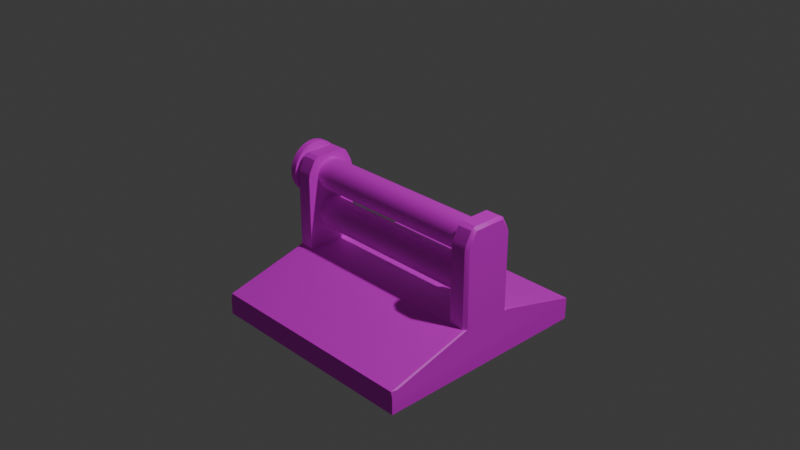 # Source: roller_press.blend  (saved by Blender 4.5.90; exported with 4.5.12 LTS)
import bpy
from mathutils import Matrix  # noqa: F401  (used for matrix-valued properties, if any)

bpy.ops.wm.read_factory_settings(use_empty=True)
scene = bpy.context.scene
scene.name = 'Scene'

# ---- collections
col_collection = bpy.data.collections.new('Collection'); scene.collection.children.link(col_collection)

# ---- images (referenced by path relative to the original .blend; pixels are not part of the script)
import os
ASSET_DIR = os.environ.get("B2B_ASSET_DIR", "")  # directory of the original .blend (textures are referenced by path, not embedded)
HERE = os.path.dirname(os.path.abspath(__file__))  # packed textures are extracted next to this script under _unpacked/

def load_image(name, relpath, width, height, colorspace="sRGB"):
    """Load a texture the original file referenced (path relative to the .blend, or extracted next to this script)."""
    p = next((c for c in (os.path.join(HERE, relpath), os.path.join(ASSET_DIR, relpath)) if relpath and os.path.exists(c)), "")
    if p:
        img = bpy.data.images.load(p, check_existing=True)
        img.name = name
    else:  # same state as the original file: an image datablock whose file is absent (Cycles renders it pink)
        img = bpy.data.images.new(name, width, height)
        img.source = "FILE"
        img.filepath = "//" + (relpath or name)
    img.colorspace_settings.name = colorspace
    return img
img_mg_machine_mechanical_frame_png = load_image('mg_machine_mechanical_frame.png', 'mg_machine_mechanical_frame.png', 1024, 1024, 'sRGB')
img_mg_machine_mechanical_wood_png = load_image('mg_machine_mechanical_wood.png', 'mg_machine_mechanical_wood.png', 1024, 1024, 'sRGB')
img_mg_machine_mechanical_metal_png = load_image('mg_machine_mechanical_metal.png', 'mg_machine_mechanical_metal.png', 1024, 1024, 'sRGB')

# ---- materials (node trees are filled in below, after node groups)
mat_frame = bpy.data.materials.new('frame')
mat_frame.alpha_threshold = 0.0
mat_frame.roughness = 0.5
mat_frame.line_color = (0.0, 0.0, 0.0, 1.0)
mat_wood = bpy.data.materials.new('wood')
mat_metal = bpy.data.materials.new('metal')

# ---- node groups
ng_smooth_by_angle = bpy.data.node_groups.new('Smooth by Angle', 'GeometryNodeTree')
_s = ng_smooth_by_angle.interface.new_socket(name='Mesh', in_out='OUTPUT', socket_type='NodeSocketGeometry')
_s = ng_smooth_by_angle.interface.new_socket(name='Mesh', in_out='INPUT', socket_type='NodeSocketGeometry')
_s = ng_smooth_by_angle.interface.new_socket(name='Angle', in_out='INPUT', socket_type='NodeSocketFloat')
_s.subtype = 'ANGLE'
_s.default_value = 0.5236
_s.min_value = 0.0
_s.max_value = 3.142
_s.description = 'Maximum face angle for smooth edges'
_s = ng_smooth_by_angle.interface.new_socket(name='Ignore Sharpness', in_out='INPUT', socket_type='NodeSocketBool')
_s.force_non_field = True
ng_smooth_by_angle.description = 'Set the sharpness of mesh edges based on the angle between the neighboring faces'
ng_smooth_by_angle.is_modifier = True
_N = ng_smooth_by_angle.nodes; _L = ng_smooth_by_angle.links
n0 = _N.new('GeometryNodeSetShadeSmooth'); n0.name = 'Set Shade Smooth'; n0.location = (120, -80)
n0.domain = 'EDGE'
n1 = _N.new('GeometryNodeSetShadeSmooth'); n1.name = 'Set Shade Smooth.001'; n1.location = (300, -80)
n2 = _N.new('NodeGroupOutput'); n2.name = 'Group Output'; n2.location = (480, -80)
n3 = _N.new('GeometryNodeInputMeshEdgeAngle'); n3.name = 'Edge Angle'; n3.location = (-440, -240)
n4 = _N.new('NodeGroupInput'); n4.name = 'Group Input'; n4.location = (-80, -80)
n5 = _N.new('GeometryNodeInputEdgeSmooth'); n5.name = 'Is Edge Smooth'; n5.location = (-260, -120)
n6 = _N.new('GeometryNodeInputShadeSmooth'); n6.name = 'Is Shade Smooth'; n6.location = (-440, -397)
n7 = _N.new('FunctionNodeCompare'); n7.name = 'Compare'; n7.location = (-260, -260)
n7.operation = 'LESS_EQUAL'
n7.inputs[6].default_value = (0.0, 0.0, 0.0, 0.0)
n7.inputs[7].default_value = (0.0, 0.0, 0.0, 0.0)
n8 = _N.new('FunctionNodeBooleanMath'); n8.name = 'Boolean Math.001'; n8.location = (-80, -260)
n9 = _N.new('NodeGroupInput'); n9.name = 'Group Input.001'; n9.location = (-440, -329)
n10 = _N.new('NodeGroupInput'); n10.name = 'Group Input.002'; n10.location = (-259, -189)
n11 = _N.new('FunctionNodeBooleanMath'); n11.name = 'Boolean Math'; n11.location = (-80, -149)
n11.operation = 'OR'
n12 = _N.new('FunctionNodeBooleanMath'); n12.name = 'Boolean Math.002'; n12.location = (-260, -380)
n12.operation = 'OR'
n13 = _N.new('NodeGroupInput'); n13.name = 'Group Input.003'; n13.location = (-440, -460)
_L.new(n3.outputs[0], n7.inputs[0])
_L.new(n1.outputs[0], n2.inputs[0])
_L.new(n9.outputs[1], n7.inputs[1])
_L.new(n7.outputs[0], n8.inputs[0])
_L.new(n4.outputs[0], n0.inputs[0])
_L.new(n0.outputs[0], n1.inputs[0])
_L.new(n8.outputs[0], n0.inputs[2])
_L.new(n10.outputs[2], n11.inputs[1])
_L.new(n5.outputs[0], n11.inputs[0])
_L.new(n11.outputs[0], n0.inputs[1])
_L.new(n13.outputs[2], n12.inputs[1])
_L.new(n6.outputs[0], n12.inputs[0])
_L.new(n12.outputs[0], n8.inputs[1])
n2.is_active_output = True

# ---- material node trees
mat_frame.use_nodes = True; mat_frame.node_tree.nodes.clear()
_N = mat_frame.node_tree.nodes; _L = mat_frame.node_tree.links
n0 = _N.new('ShaderNodeOutputMaterial'); n0.name = 'Material Output'; n0.location = (241, 89)
n1 = _N.new('ShaderNodeBsdfPrincipled'); n1.name = 'Principled BSDF'; n1.location = (-159, 89)
n1.inputs[3].default_value = 1.45
n2 = _N.new('ShaderNodeTexImage'); n2.name = 'Image Texture'; n2.location = (-481, 79)
n2.image = img_mg_machine_mechanical_frame_png
n2.interpolation = 'Closest'
_L.new(n1.outputs[0], n0.inputs[0])
_L.new(n2.outputs[0], n1.inputs[0])
n0.is_active_output = True
mat_wood.use_nodes = True; mat_wood.node_tree.nodes.clear()
_N = mat_wood.node_tree.nodes; _L = mat_wood.node_tree.links
n0 = _N.new('ShaderNodeBsdfPrincipled'); n0.name = 'Principled BSDF'; n0.location = (-200, 100)
n1 = _N.new('ShaderNodeOutputMaterial'); n1.name = 'Material Output'; n1.location = (200, 100)
n2 = _N.new('ShaderNodeTexImage'); n2.name = 'Image Texture'; n2.location = (-566, 62)
n2.image = img_mg_machine_mechanical_wood_png
n2.interpolation = 'Closest'
_L.new(n0.outputs[0], n1.inputs[0])
_L.new(n2.outputs[0], n0.inputs[0])
n1.is_active_output = True
mat_metal.use_nodes = True; mat_metal.node_tree.nodes.clear()
_N = mat_metal.node_tree.nodes; _L = mat_metal.node_tree.links
n0 = _N.new('ShaderNodeBsdfPrincipled'); n0.name = 'Principled BSDF'; n0.location = (-156, 105)
n1 = _N.new('ShaderNodeOutputMaterial'); n1.name = 'Material Output'; n1.location = (244, 105)
n2 = _N.new('ShaderNodeTexImage'); n2.name = 'Image Texture'; n2.location = (-533, 69)
n2.image = img_mg_machine_mechanical_metal_png
n2.interpolation = 'Closest'
_L.new(n0.outputs[0], n1.inputs[0])
_L.new(n2.outputs[0], n0.inputs[0])
n1.is_active_output = True

# ---- world
world_world = bpy.data.worlds.new('World'); scene.world = world_world
world_world.use_nodes = True; world_world.node_tree.nodes.clear()
_N = world_world.node_tree.nodes; _L = world_world.node_tree.links
n0 = _N.new('ShaderNodeOutputWorld'); n0.name = 'World Output'; n0.location = (200, 100)
n1 = _N.new('ShaderNodeBackground'); n1.name = 'Background'; n1.location = (-200, 100)
n1.inputs[0].default_value = (0.05088, 0.05088, 0.05088, 1.0)
_L.new(n1.outputs[0], n0.inputs[0])
n0.is_active_output = True
world_world.color = (0.05088, 0.05088, 0.05088)
world_world.sun_shadow_jitter_overblur = 0.0

# ---- cameras
cam_camera = bpy.data.cameras.new('Camera')
cam_camera.clip_end = 100.0
cam_camera.ortho_scale = 7.314

# ---- lights
light_light = bpy.data.lights.new('Light', 'POINT')
light_light.energy = 1000.0
light_light.shadow_soft_size = 0.1

# ---- meshes
me_cube = bpy.data.meshes.new('Cube')
me_cube.from_pydata([(1.0, 1.0, -1.0), (1.0, -1.0, -1.0), (-1.0, 1.0, -1.0), (-1.0, -1.0, -1.0), (0.84, -0.24, -0.6), (-0.84, -0.24, -0.6), (0.84, 0.24, -0.6), (-0.84, 0.24, -0.6), (0.84, 0.14, -0.3), (-0.84, 0.14, -0.3), (0.84, 0.1373, -0.2727), (-0.84, 0.1373, -0.2727), (0.84, 0.1293, -0.2464), (-0.84, 0.1293, -0.2464), (0.84, 0.1164, -0.2222), (-0.84, 0.1164, -0.2222), (0.84, 0.09899, -0.201), (-0.84, 0.09899, -0.201), (0.84, 0.07778, -0.1836), (-0.84, 0.07778, -0.1836), (0.84, 0.05358, -0.1707), (-0.84, 0.05358, -0.1707), (0.84, 0.02731, -0.1627), (-0.84, 0.02731, -0.1627), (0.84, 2.347e-09, -0.16), (-0.84, 2.347e-09, -0.16), (0.84, -0.02731, -0.1627), (-0.84, -0.02731, -0.1627), (0.84, -0.05358, -0.1707), (-0.84, -0.05358, -0.1707), (0.84, -0.07778, -0.1836), (-0.84, -0.07778, -0.1836), (0.84, -0.09899, -0.201), (-0.84, -0.09899, -0.201), (0.84, -0.1164, -0.2222), (-0.84, -0.1164, -0.2222), (0.84, -0.1293, -0.2464), (-0.84, -0.1293, -0.2464), (0.84, -0.1373, -0.2727), (-0.84, -0.1373, -0.2727), (0.84, -0.14, -0.3), (-0.84, -0.14, -0.3), (0.84, -0.1373, -0.3273), (-0.84, -0.1373, -0.3273), (0.84, -0.1293, -0.3536), (-0.84, -0.1293, -0.3536), (0.84, -0.1164, -0.3778), (-0.84, -0.1164, -0.3778), (0.84, -0.09899, -0.399), (-0.84, -0.09899, -0.399), (0.84, -0.07778, -0.4164), (-0.84, -0.07778, -0.4164), (0.84, -0.05358, -0.4293), (-0.84, -0.05358, -0.4293), (0.84, -0.02731, -0.4373), (-0.84, -0.02731, -0.4373), (0.84, 2.347e-09, -0.44), (-0.84, 2.347e-09, -0.44), (0.84, 0.02731, -0.4373), (-0.84, 0.02731, -0.4373), (0.84, 0.05358, -0.4293), (-0.84, 0.05358, -0.4293), (0.84, 0.07778, -0.4164), (-0.84, 0.07778, -0.4164), (0.84, 0.09899, -0.399), (-0.84, 0.09899, -0.399), (0.84, 0.1164, -0.3778), (-0.84, 0.1164, -0.3778), (0.84, 0.1293, -0.3536), (-0.84, 0.1293, -0.3536), (0.84, 0.1373, -0.3273), (-0.84, 0.1373, -0.3273), (0.2276, -0.946, -0.7895), (-0.2276, -0.946, -0.7895), (0.9732, 0.24, -0.6), (1.0, 0.2117, -0.6), (0.8281, 0.2558, -0.602), (-1.0, 0.2117, -0.6), (-0.9732, 0.24, -0.6), (-0.8281, 0.2558, -0.602), (-0.9732, 0.2274, 0.1237), (-0.9732, 0.24, 0.07317), (-1.0, 0.2116, 0.1), (-0.9732, -0.2274, 0.1237), (-1.0, -0.2116, 0.1), (-0.9732, -0.24, 0.07317), (0.9732, -0.2274, 0.1237), (0.9732, -0.24, 0.07317), (1.0, -0.2116, 0.1), (0.9732, 0.2274, 0.1237), (1.0, 0.2116, 0.1), (0.9732, 0.24, 0.07317), (0.84, 0.2274, 0.1237), (0.84, 0.24, 0.07317), (0.84, 0.2132, 0.1), (0.84, -0.24, 0.07317), (0.84, -0.2274, 0.1237), (0.84, -0.2132, 0.1), (-0.84, -0.2274, 0.1237), (-0.84, -0.24, 0.07317), (-0.84, -0.2132, 0.1), (-0.84, 0.24, 0.07317), (-0.84, 0.2274, 0.1237), (-0.84, 0.2132, 0.1), (0.84, 0.1332, 0.25), (0.84, 0.1726, 0.2263), (0.9732, 0.1726, 0.2263), (0.9732, 0.1332, 0.25), (1.0, 0.1458, 0.2232), (0.9732, -0.1726, 0.2263), (1.0, -0.1458, 0.2232), (0.9732, -0.1332, 0.25), (0.84, -0.1726, 0.2263), (0.84, -0.1332, 0.25), (-0.84, 0.1726, 0.2263), (-0.84, 0.1332, 0.25), (-0.9732, 0.1726, 0.2263), (-1.0, 0.1458, 0.2232), (-0.9732, 0.1332, 0.25), (-0.9732, -0.1726, 0.2263), (-0.9732, -0.1332, 0.25), (-1.0, -0.1458, 0.2232), (-0.84, -0.1332, 0.25), (-0.84, -0.1726, 0.2263), (1.0, -0.2117, -0.6), (0.9732, -0.24, -0.6), (0.9732, -0.24, -0.6), (0.2236, -0.3102, -0.6212), (1.0, -0.266, -0.6068), (-0.9732, -0.24, -0.6), (-1.0, -0.2117, -0.6), (-1.0, -0.266, -0.6068), (-0.2219, -0.2938, -0.613), (-0.9732, -0.24, -0.6), (0.9815, -0.9817, -0.7952), (-0.9815, -0.9817, -0.7952), (-0.963, -0.2764, -0.6084), (0.963, -0.2764, -0.6084), (0.1195, -0.4883, -0.6353), (-0.1195, -0.4883, -0.6353), (-0.1167, -0.3529, -0.5974), (0.1167, -0.3529, -0.5974), (0.2216, -0.9424, -0.7701), (-0.2216, -0.9424, -0.7701), (-0.2178, -0.3229, -0.6061), (0.2178, -0.3229, -0.6061), (0.1195, -0.4991, -0.5969), (-0.1195, -0.4991, -0.5969), (-0.1167, -0.3637, -0.559), (0.1167, -0.3637, -0.559), (0.05739, -0.4708, -0.5653), (-0.05739, -0.4708, -0.5653), (-0.05604, -0.4058, -0.5471), (0.05604, -0.4058, -0.5471), (0.929, 0.9442, -0.7853), (1.0, 0.9479, -0.8), (1.0, 1.0, -0.8533), (-1.0, 0.9479, -0.8), (-0.929, 0.9442, -0.7853), (-1.0, 1.0, -0.8514), (1.0, 0.2117, -0.6), (0.929, 0.2762, -0.6095), (-0.929, 0.2762, -0.6095), (-1.0, 0.2117, -0.6), (1.0, 0.14, -0.3), (1.0, 0.1373, -0.2727), (1.0, 0.1293, -0.2464), (1.0, 0.1164, -0.2222), (1.0, 0.09899, -0.201), (1.0, 0.07778, -0.1836), (1.0, 0.05358, -0.1707), (1.0, 0.02731, -0.1627), (1.0, 7.737e-09, -0.16), (1.0, -0.02731, -0.1627), (1.0, -0.05358, -0.1707), (1.0, -0.07778, -0.1836), (1.0, -0.09899, -0.201), (1.0, -0.1164, -0.2222), (1.0, -0.1293, -0.2464), (1.0, -0.1373, -0.2727), (1.0, -0.14, -0.3), (1.0, -0.1373, -0.3273), (1.0, -0.1293, -0.3536), (1.0, -0.1164, -0.3778), (1.0, -0.09899, -0.399), (1.0, -0.07778, -0.4164), (1.0, -0.05358, -0.4293), (1.0, -0.02731, -0.4373), (1.0, 7.737e-09, -0.44), (1.0, 0.02731, -0.4373), (1.0, 0.05358, -0.4293), (1.0, 0.07778, -0.4164), (1.0, 0.09899, -0.399), (1.0, 0.1164, -0.3778), (1.0, 0.1293, -0.3536), (1.0, 0.1373, -0.3273), (1.02, 0.125, -0.3), (1.02, 0.1226, -0.2756), (1.02, 0.1154, -0.2522), (1.02, 0.1039, -0.2306), (1.02, 0.08835, -0.2116), (1.02, 0.06942, -0.1961), (1.02, 0.04782, -0.1846), (1.02, 0.02438, -0.1774), (1.02, 5.12e-09, -0.175), (1.02, -0.02438, -0.1774), (1.02, -0.04782, -0.1846), (1.02, -0.06942, -0.1961), (1.02, -0.08835, -0.2116), (1.02, -0.1039, -0.2306), (1.02, -0.1154, -0.2522), (1.02, -0.1226, -0.2756), (1.02, -0.125, -0.3), (1.02, -0.1226, -0.3244), (1.02, -0.1154, -0.3478), (1.02, -0.1039, -0.3694), (1.02, -0.08835, -0.3884), (1.02, -0.06942, -0.4039), (1.02, -0.04782, -0.4154), (1.02, -0.02438, -0.4226), (1.02, 5.12e-09, -0.425), (1.02, 0.02438, -0.4226), (1.02, 0.04782, -0.4154), (1.02, 0.06942, -0.4039), (1.02, 0.08835, -0.3884), (1.02, 0.1039, -0.3694), (1.02, 0.1154, -0.3478), (1.02, 0.1226, -0.3244), (1.085, 0.125, -0.3), (1.085, 0.1226, -0.2756), (1.085, 0.1154, -0.2522), (1.085, 0.1039, -0.2306), (1.085, 0.08835, -0.2116), (1.085, 0.06942, -0.1961), (1.085, 0.04782, -0.1846), (1.085, 0.02438, -0.1774), (1.085, 1.255e-08, -0.175), (1.085, -0.02438, -0.1774), (1.085, -0.04782, -0.1846), (1.085, -0.06942, -0.1961), (1.085, -0.08835, -0.2116), (1.085, -0.1039, -0.2306), (1.085, -0.1154, -0.2522), (1.085, -0.1226, -0.2756), (1.085, -0.125, -0.3), (1.085, -0.1226, -0.3244), (1.085, -0.1154, -0.3478), (1.085, -0.1039, -0.3694), (1.085, -0.08835, -0.3884), (1.085, -0.06942, -0.4039), (1.085, -0.04782, -0.4154), (1.085, -0.02438, -0.4226), (1.085, 1.255e-08, -0.425), (1.085, 0.02438, -0.4226), (1.085, 0.04782, -0.4154), (1.085, 0.06942, -0.4039), (1.085, 0.08835, -0.3884), (1.085, 0.1039, -0.3694), (1.085, 0.1154, -0.3478), (1.085, 0.1226, -0.3244), (0.9732, 0.24, -0.6), (-0.9732, 0.24, -0.6), (0.9867, 1.0, -0.8), (0.9867, 0.2531, -0.6035), (-0.9867, 0.2531, -0.6035), (-0.9867, 1.0, -0.8), (-0.9805, -0.2581, -0.6036), (-1.0, -1.0, -0.8), (0.9805, -0.2581, -0.6036), (1.0, -1.0, -0.8), (0.2261, -0.9643, -0.7905), (-0.2261, -0.9643, -0.7905), (-0.2236, -0.3102, -0.6212), (0.2219, -0.2938, -0.613), (-0.2125, -0.3161, -0.5864), (-0.2165, -0.9581, -0.7564), (0.2125, -0.3161, -0.5864), (0.2165, -0.9581, -0.7564)], [], [(1, 269, 267, 3), (2, 0, 1, 3), (4, 6, 7, 5), (8, 9, 11, 10), (10, 11, 13, 12), (12, 13, 15, 14), (14, 15, 17, 16), (16, 17, 19, 18), (18, 19, 21, 20), (20, 21, 23, 22), (22, 23, 25, 24), (24, 25, 27, 26), (26, 27, 29, 28), (28, 29, 31, 30), (30, 31, 33, 32), (32, 33, 35, 34), (34, 35, 37, 36), (36, 37, 39, 38), (38, 39, 41, 40), (40, 41, 43, 42), (42, 43, 45, 44), (44, 45, 47, 46), (46, 47, 49, 48), (48, 49, 51, 50), (50, 51, 53, 52), (52, 53, 55, 54), (54, 55, 57, 56), (56, 57, 59, 58), (58, 59, 61, 60), (60, 61, 63, 62), (62, 63, 65, 64), (64, 65, 67, 66), (66, 67, 69, 68), (11, 9, 71, 69, 67, 65, 63, 61, 59, 57, 55, 53, 51, 49, 47, 45, 43, 41, 39, 37, 35, 33, 31, 29, 27, 25, 23, 21, 19, 17, 15, 13), (68, 69, 71, 70), (70, 71, 9, 8), (12, 14, 167, 166), (72, 127, 145, 142), (266, 131, 267), (266, 268, 126, 133), (269, 128, 268), (80, 81, 82), (83, 84, 85), (86, 87, 88), (89, 90, 91), (92, 93, 94), (95, 96, 97), (98, 99, 100), (101, 102, 103), (106, 107, 108), (109, 110, 111), (116, 117, 118), (119, 120, 121), (124, 125, 126, 268, 128), (129, 130, 131, 266, 133), (92, 89, 91, 93), (86, 96, 95, 87), (101, 81, 80, 102), (85, 99, 98, 83), (90, 75, 74, 91), (77, 82, 81, 78), (129, 85, 84, 130), (124, 88, 87, 125), (104, 107, 106, 105), (111, 113, 112, 109), (114, 116, 118, 115), (119, 123, 122, 120), (120, 118, 117, 121), (107, 111, 110, 108), (82, 117, 116, 80), (108, 90, 89, 106), (109, 86, 88, 110), (121, 84, 83, 119), (124, 75, 90, 88), (74, 260, 261, 78, 7, 6), (74, 6, 93, 91), (77, 130, 84, 82), (7, 78, 81, 101), (102, 80, 116, 114), (82, 84, 121, 117), (83, 98, 123, 119), (129, 5, 99, 85), (96, 86, 109, 112), (4, 125, 87, 95), (88, 90, 108, 110), (89, 92, 105, 106), (92, 94, 97, 96, 112, 113, 104, 105), (6, 4, 95, 97, 94, 93), (98, 100, 103, 102, 114, 115, 122, 123), (5, 7, 101, 103, 100, 99), (111, 107, 104, 113), (118, 120, 122, 115), (129, 133, 126, 125, 4, 5), (270, 271, 267, 269), (73, 272, 136, 135), (132, 273, 268, 266), (127, 72, 134, 137), (141, 140, 148, 149), (272, 73, 143, 144), (273, 132, 274, 276), (271, 270, 277, 275), (138, 139, 275, 277), (139, 140, 274, 275), (140, 141, 276, 274), (141, 138, 277, 276), (146, 149, 153, 150), (139, 138, 146, 147), (138, 141, 149, 146), (140, 139, 147, 148), (151, 150, 153, 152), (148, 147, 151, 152), (149, 148, 152, 153), (147, 146, 150, 151), (262, 155, 156), (157, 265, 159), (262, 263, 160, 155), (157, 163, 264, 265), (2, 159, 265, 262, 156, 0), (0, 156, 155, 269, 1), (154, 158, 162, 79, 76, 161), (269, 155, 160, 75, 124, 128), (3, 267, 157, 159, 2), (157, 267, 131, 130, 77, 163), (74, 75, 160, 263, 260), (77, 78, 261, 264, 163), (178, 179, 211, 210), (30, 32, 176, 175), (48, 50, 185, 184), (66, 68, 194, 193), (22, 24, 172, 171), (40, 42, 181, 180), (58, 60, 190, 189), (14, 16, 168, 167), (32, 34, 177, 176), (50, 52, 186, 185), (68, 70, 195, 194), (24, 26, 173, 172), (42, 44, 182, 181), (60, 62, 191, 190), (16, 18, 169, 168), (34, 36, 178, 177), (52, 54, 187, 186), (8, 10, 165, 164), (70, 8, 164, 195), (26, 28, 174, 173), (44, 46, 183, 182), (62, 64, 192, 191), (18, 20, 170, 169), (36, 38, 179, 178), (54, 56, 188, 187), (10, 12, 166, 165), (28, 30, 175, 174), (46, 48, 184, 183), (64, 66, 193, 192), (20, 22, 171, 170), (38, 40, 180, 179), (56, 58, 189, 188), (203, 204, 236, 235), (165, 166, 198, 197), (192, 193, 225, 224), (179, 180, 212, 211), (166, 167, 199, 198), (193, 194, 226, 225), (180, 181, 213, 212), (167, 168, 200, 199), (194, 195, 227, 226), (181, 182, 214, 213), (168, 169, 201, 200), (195, 164, 196, 227), (182, 183, 215, 214), (169, 170, 202, 201), (183, 184, 216, 215), (170, 171, 203, 202), (184, 185, 217, 216), (171, 172, 204, 203), (185, 186, 218, 217), (172, 173, 205, 204), (186, 187, 219, 218), (173, 174, 206, 205), (187, 188, 220, 219), (174, 175, 207, 206), (188, 189, 221, 220), (175, 176, 208, 207), (189, 190, 222, 221), (176, 177, 209, 208), (190, 191, 223, 222), (177, 178, 210, 209), (164, 165, 197, 196), (191, 192, 224, 223), (228, 229, 230, 231, 232, 233, 234, 235, 236, 237, 238, 239, 240, 241, 242, 243, 244, 245, 246, 247, 248, 249, 250, 251, 252, 253, 254, 255, 256, 257, 258, 259), (217, 218, 250, 249), (204, 205, 237, 236), (218, 219, 251, 250), (205, 206, 238, 237), (219, 220, 252, 251), (206, 207, 239, 238), (220, 221, 253, 252), (207, 208, 240, 239), (221, 222, 254, 253), (208, 209, 241, 240), (222, 223, 255, 254), (209, 210, 242, 241), (196, 197, 229, 228), (223, 224, 256, 255), (210, 211, 243, 242), (197, 198, 230, 229), (224, 225, 257, 256), (211, 212, 244, 243), (198, 199, 231, 230), (225, 226, 258, 257), (212, 213, 245, 244), (199, 200, 232, 231), (226, 227, 259, 258), (213, 214, 246, 245), (200, 201, 233, 232), (227, 196, 228, 259), (214, 215, 247, 246), (201, 202, 234, 233), (215, 216, 248, 247), (202, 203, 235, 234), (216, 217, 249, 248), (76, 79, 261, 260), (154, 161, 263, 262), (162, 158, 265, 264), (158, 154, 262, 265), (79, 162, 264, 261), (161, 76, 260, 263), (135, 136, 266, 267), (137, 134, 269, 268), (134, 72, 270, 269), (73, 135, 267, 271), (136, 272, 132, 266), (127, 137, 268, 273), (144, 143, 275, 274), (142, 145, 276, 277), (145, 127, 273, 276), (72, 142, 277, 270), (143, 73, 271, 275), (272, 144, 274, 132)])
me_cube.polygons.foreach_set('use_smooth', [True] * 239)
me_cube.polygons.foreach_set('material_index', [0, 0, 0, 2, 2, 2, 2, 2, 2, 2, 2, 2, 2, 2, 2, 2, 2, 2, 2, 2, 2, 2, 2, 2, 2, 2, 2, 2, 2, 2, 2, 2, 2, 0, 2, 2, 2, 1, 0, 0, 0, 0, 0, 0, 0, 0, 0, 0, 0, 0, 0, 0, 0, 0, 0, 0, 0, 0, 0, 0, 0, 0, 0, 0, 0, 0, 0, 0, 0, 0, 0, 0, 0, 0, 0, 0, 0, 0, 0, 0, 0, 0, 0, 0, 0, 0, 0, 0, 0, 0, 0, 0, 0, 0, 1, 0, 1, 1, 1, 0, 0, 0, 0, 0, 0, 1, 1, 1, 1, 1, 1, 1, 1, 0, 0, 0, 0, 0, 0, 1, 0, 0, 0, 0, 0, 2, 2, 2, 2, 2, 2, 2, 2, 2, 2, 2, 2, 2, 2, 2, 2, 2, 2, 2, 2, 2, 2, 2, 2, 2, 2, 2, 2, 2, 2, 2, 2, 2, 2, 2, 2, 2, 2, 2, 2, 2, 2, 2, 2, 2, 2, 2, 2, 2, 2, 2, 2, 0, 2, 0, 2, 2, 2, 2, 2, 2, 2, 2, 2, 2, 2, 2, 2, 2, 2, 2, 2, 2, 2, 2, 2, 2, 2, 2, 2, 2, 2, 2, 2, 2, 2, 2, 2, 2, 2, 2, 2, 2, 2, 2, 2, 0, 0, 0, 0, 0, 0, 0, 0, 0, 0, 0, 0, 0, 0, 0, 0, 0, 0])
_uv = me_cube.uv_layers.new(name='UVMap')
_uv.uv.foreach_set('vector', [1.612, 2.167, 1.513, 2.163, 1.513, 1.411, 1.612, 1.416, 0.997, 0.002833, 0.997, 0.9963, 0.003471, 0.9963, 0.003471, 0.002833, 1.854, 1.831, 1.616, 1.831, 1.616, 0.9963, 1.854, 0.9963, 2.067, 0.607, 2.064, 0.00287, 2.078, 0.002833, 2.081, 0.6069, 2.081, 0.6069, 2.078, 0.002833, 2.091, 0.004631, 2.094, 0.6087, 2.094, 0.6087, 2.091, 0.004631, 2.104, 0.008197, 2.107, 0.6123, 2.107, 0.6123, 2.104, 0.008197, 2.115, 0.01339, 2.118, 0.6175, 1.97, 1.831, 1.97, 0.9963, 1.98, 0.9963, 1.98, 1.831, 1.98, 1.831, 1.98, 0.9963, 1.992, 0.9963, 1.992, 1.831, 1.992, 1.831, 1.992, 0.9963, 2.004, 0.9963, 2.004, 1.831, 2.004, 1.831, 2.004, 0.9963, 2.018, 0.9963, 2.018, 1.831, 2.018, 1.831, 2.018, 0.9963, 2.031, 0.9963, 2.031, 1.831, 2.031, 1.831, 2.031, 0.9963, 2.045, 0.9963, 2.045, 1.831, 2.045, 1.831, 2.045, 0.9963, 2.057, 0.9963, 2.057, 1.831, 2.057, 1.831, 2.057, 0.9963, 2.068, 0.9963, 2.068, 1.831, 2.068, 1.831, 2.068, 0.9963, 2.077, 0.9963, 2.077, 1.831, 2.173, 1.469, 2.173, 2.078, 2.16, 2.075, 2.16, 1.467, 1.296, 1.511, 1.325, 2.142, 1.312, 2.144, 1.283, 1.514, 1.283, 1.514, 1.312, 2.144, 1.298, 2.145, 1.269, 1.515, 1.269, 1.515, 1.298, 2.145, 1.285, 2.144, 1.256, 1.514, 1.256, 1.514, 1.285, 2.144, 1.272, 2.142, 1.243, 1.511, 1.243, 1.511, 1.272, 2.142, 1.26, 2.138, 1.231, 1.507, 1.854, 1.831, 1.854, 0.9963, 1.863, 0.9963, 1.863, 1.831, 1.863, 1.831, 1.863, 0.9963, 1.873, 0.9963, 1.873, 1.831, 1.873, 1.831, 1.873, 0.9963, 1.885, 0.9963, 1.885, 1.831, 1.885, 1.831, 1.885, 0.9963, 1.899, 0.9963, 1.899, 1.831, 1.899, 1.831, 1.899, 0.9963, 1.912, 0.9963, 1.912, 1.831, 1.912, 1.831, 1.912, 0.9963, 1.926, 0.9963, 1.926, 1.831, 1.926, 1.831, 1.926, 0.9963, 1.939, 0.9963, 1.939, 1.831, 1.939, 1.831, 1.939, 0.9963, 1.951, 0.9963, 1.951, 1.831, 1.951, 1.831, 1.951, 0.9963, 1.961, 0.9963, 1.961, 1.831, 1.961, 1.831, 1.961, 0.9963, 1.97, 0.9963, 1.97, 1.831, 2.03, 0.6177, 2.027, 0.01363, 2.038, 0.008375, 2.041, 0.6125, 0.1639, 1.879, 0.1618, 1.892, 0.1578, 1.905, 0.152, 1.916, 0.1445, 1.926, 0.1358, 1.933, 0.1261, 1.938, 0.1158, 1.941, 0.1053, 1.941, 0.09504, 1.938, 0.08534, 1.932, 0.07661, 1.925, 0.06919, 1.915, 0.06336, 1.904, 0.05934, 1.891, 0.0573, 1.878, 0.0573, 1.864, 0.05934, 1.851, 0.06336, 1.838, 0.06919, 1.827, 0.07661, 1.817, 0.08534, 1.81, 0.09504, 1.805, 0.1053, 1.802, 0.1158, 1.802, 0.1261, 1.805, 0.1358, 1.81, 0.1445, 1.818, 0.152, 1.828, 0.1578, 1.839, 0.1618, 1.852, 0.1639, 1.865, 2.041, 0.6125, 2.038, 0.008375, 2.051, 0.004741, 2.054, 0.6088, 2.054, 0.6088, 2.051, 0.004741, 2.064, 0.00287, 2.067, 0.607, 2.094, 0.6087, 2.107, 0.6123, 2.107, 0.6698, 2.095, 0.6663, 2.136, 0.2306, 2.181, 0.008458, 2.19, 0.01286, 2.146, 0.2293, 1.639, 0.01251, 1.643, 0.002833, 2.013, 0.002833, 1.639, 0.01251, 1.639, 0.9867, 1.63, 0.983, 1.63, 0.01616, 2.013, 0.9963, 1.643, 0.9963, 1.639, 0.9867, 0.5468, 1.419, 0.5225, 1.428, 0.5321, 1.407, 2.125, 1.478, 2.141, 1.489, 2.122, 1.504, 2.111, 1.049, 2.114, 1.075, 2.095, 1.06, 1.059, 0.4025, 1.072, 0.3883, 1.084, 0.4086, 1.508, 1.495, 1.513, 1.52, 1.502, 1.506, 1.325, 1.491, 1.33, 1.467, 1.336, 1.479, 1.205, 1.471, 1.21, 1.496, 1.2, 1.484, 1.045, 1.508, 1.049, 1.483, 1.054, 1.494, 1.009, 0.38, 0.997, 0.3656, 1.012, 0.3613, 0.1772, 1.973, 0.1639, 1.96, 0.1772, 1.953, 0.5961, 1.389, 0.5912, 1.371, 0.6075, 1.372, 2.141, 1.423, 2.154, 1.409, 2.16, 1.424, 1.616, 0.9963, 1.63, 0.983, 1.63, 0.983, 1.639, 0.9867, 1.643, 0.9963, 1.63, 0.01616, 1.616, 0.002833, 1.643, 0.002833, 1.639, 0.01251, 1.63, 0.01616, 1.053, 0.4499, 1.059, 0.4025, 1.084, 0.4086, 1.078, 0.4561, 2.111, 1.049, 2.161, 1.05, 2.164, 1.075, 2.114, 1.075, 1.045, 1.508, 0.997, 1.505, 1.001, 1.479, 1.049, 1.483, 0.0573, 1.828, 0.00729, 1.829, 0.003471, 1.804, 0.05348, 1.802, 1.072, 0.3883, 1.418, 0.4131, 1.417, 0.4324, 1.084, 0.4086, 0.1957, 1.46, 0.5321, 1.407, 0.5225, 1.428, 0.1991, 1.479, 2.141, 1.832, 2.122, 1.504, 2.141, 1.489, 2.16, 1.831, 2.077, 1.407, 2.095, 1.06, 2.114, 1.075, 2.097, 1.408, 0.2433, 1.821, 0.1772, 1.821, 0.1772, 1.802, 0.2433, 1.802, 0.1772, 1.953, 0.2433, 1.953, 0.2433, 1.973, 0.1772, 1.973, 0.2433, 1.802, 0.3095, 1.802, 0.3095, 1.821, 0.2433, 1.821, 0.3095, 1.973, 0.2433, 1.973, 0.2433, 1.953, 0.3095, 1.953, 0.3095, 1.953, 0.3095, 1.821, 0.3228, 1.816, 0.3228, 1.96, 0.1772, 1.821, 0.1772, 1.953, 0.1639, 1.96, 0.1639, 1.816, 0.5321, 1.407, 0.5912, 1.371, 0.5961, 1.389, 0.5468, 1.419, 1.012, 0.3613, 1.072, 0.3883, 1.059, 0.4025, 1.009, 0.38, 2.096, 0.9963, 2.111, 1.049, 2.095, 1.06, 2.077, 0.9969, 2.16, 1.424, 2.141, 1.489, 2.125, 1.478, 2.141, 1.423, 1.418, 0.2673, 1.418, 0.4131, 1.072, 0.3883, 1.072, 0.2426, 0.997, 0.9963, 0.997, 0.9963, 0.997, 0.9963, 0.997, 0.9963, 0.997, 0.9963, 0.997, 0.9963, 1.417, 0.4324, 1.411, 0.4798, 1.078, 0.4561, 1.084, 0.4086, 0.1957, 1.46, 0.1957, 1.293, 0.5321, 1.239, 0.5321, 1.407, 1.045, 1.842, 0.997, 1.838, 0.997, 1.505, 1.045, 1.508, 1.049, 1.483, 1.001, 1.479, 1.02, 1.427, 1.068, 1.43, 0.5321, 1.407, 0.5321, 1.239, 0.5912, 1.256, 0.5912, 1.371, 2.125, 1.478, 2.077, 1.472, 2.093, 1.418, 2.141, 1.423, 0.05348, 2.161, 0.003471, 2.163, 0.00729, 1.829, 0.0573, 1.828, 0.4841, 1.859, 0.4365, 1.867, 0.4365, 1.81, 0.4841, 1.802, 2.147, 1.409, 2.097, 1.408, 2.114, 1.075, 2.164, 1.075, 1.072, 0.2426, 1.072, 0.3883, 1.012, 0.3613, 1.012, 0.2609, 1.059, 0.4025, 1.053, 0.4499, 1.002, 0.4275, 1.009, 0.38, 1.508, 1.495, 1.502, 1.506, 1.336, 1.479, 1.33, 1.467, 1.351, 1.42, 1.367, 1.411, 1.471, 1.428, 1.486, 1.442, 1.513, 1.848, 1.325, 1.818, 1.325, 1.491, 1.336, 1.479, 1.502, 1.506, 1.513, 1.52, 1.205, 1.471, 1.2, 1.484, 1.054, 1.494, 1.049, 1.483, 1.068, 1.43, 1.081, 1.418, 1.173, 1.411, 1.187, 1.422, 1.21, 1.83, 1.045, 1.842, 1.045, 1.508, 1.054, 1.494, 1.2, 1.484, 1.21, 1.496, 0.1772, 1.953, 0.1772, 1.821, 0.2433, 1.821, 0.2433, 1.953, 0.3095, 1.821, 0.3095, 1.953, 0.2433, 1.953, 0.2433, 1.821, 0.997, 0.9963, 0.997, 0.9963, 0.997, 0.9963, 0.997, 0.9963, 0.997, 0.9963, 0.997, 0.9963, 1.995, 0.6119, 1.995, 0.3873, 2.013, 0.002833, 2.013, 0.9963, 1.986, 0.3865, 1.666, 0.3885, 1.649, 0.02121, 2.004, 0.01201, 1.657, 0.3893, 1.657, 0.6098, 1.639, 0.9867, 1.639, 0.01251, 1.666, 0.6106, 1.986, 0.6126, 2.004, 0.9872, 1.649, 0.978, 0.4169, 1.886, 0.409, 1.802, 0.4287, 1.803, 0.4365, 1.886, 0.409, 1.805, 0.409, 2.056, 0.3998, 2.052, 0.3998, 1.808, 1.657, 0.6098, 1.657, 0.3893, 1.668, 0.394, 1.668, 0.6051, 2.184, 0.4003, 2.137, 0.2371, 2.154, 0.2346, 2.199, 0.3909, 1.754, 0.559, 1.754, 0.4402, 1.991, 0.3921, 1.991, 0.6071, 1.754, 0.4402, 1.686, 0.4416, 1.668, 0.394, 1.991, 0.3921, 1.686, 0.4416, 1.686, 0.5576, 1.668, 0.6051, 1.668, 0.394, 1.686, 0.5576, 1.754, 0.559, 1.991, 0.6071, 1.668, 0.6051, 0.391, 1.921, 0.3228, 1.92, 0.3434, 1.889, 0.3761, 1.89, 0.5028, 1.807, 0.5028, 1.896, 0.4841, 1.892, 0.4841, 1.802, 0.409, 1.935, 0.4169, 1.886, 0.4365, 1.886, 0.4287, 1.936, 0.5226, 1.802, 0.5226, 1.857, 0.5028, 1.857, 0.5028, 1.803, 0.3761, 1.833, 0.3761, 1.89, 0.3434, 1.889, 0.3434, 1.834, 0.3228, 1.804, 0.391, 1.802, 0.3761, 1.833, 0.3434, 1.834, 0.3228, 1.92, 0.3228, 1.804, 0.3434, 1.834, 0.3434, 1.889, 0.391, 1.802, 0.391, 1.921, 0.3761, 1.89, 0.3761, 1.833, 1.517, 0.6964, 1.517, 0.6737, 1.544, 0.6935, 0.09958, 1.766, 0.1012, 1.791, 0.07488, 1.791, 0.6075, 1.983, 0.9723, 1.983, 0.9928, 1.99, 0.6334, 1.99, 0.09958, 1.766, 0.1957, 1.46, 0.1957, 1.481, 0.1012, 1.791, 1.518, 1.411, 1.445, 1.406, 1.42, 1.399, 1.517, 0.6964, 1.544, 0.6935, 1.616, 0.6987, 1.616, 0.6987, 1.544, 0.6935, 1.517, 0.6737, 1.517, 0.002833, 1.616, 0.009893, 0.6348, 1.955, 0.6348, 1.032, 0.961, 1.032, 0.9709, 1.082, 0.9709, 1.904, 0.961, 1.955, 1.517, 0.002833, 1.517, 0.6737, 1.418, 0.4131, 1.418, 0.4131, 1.418, 0.2673, 1.422, 0.2488, 0.003471, 1.012, 0.09958, 0.9963, 0.09958, 1.766, 0.07488, 1.791, 0.003471, 1.802, 0.09958, 1.766, 0.09958, 0.9963, 0.1924, 1.272, 0.1957, 1.293, 0.1957, 1.46, 0.1957, 1.46, 0.9787, 1.977, 0.9928, 1.99, 0.9928, 1.99, 0.9723, 1.983, 0.9787, 1.977, 0.9928, 0.9963, 0.9787, 1.01, 0.9787, 1.01, 0.9723, 1.003, 0.9928, 0.9963, 1.293, 1.451, 1.28, 1.454, 1.278, 1.441, 1.29, 1.439, 2.057, 1.831, 2.068, 1.831, 2.068, 1.91, 2.057, 1.91, 1.863, 1.831, 1.873, 1.831, 1.873, 1.91, 1.863, 1.91, 2.03, 0.6177, 2.041, 0.6125, 2.042, 0.67, 2.03, 0.6753, 2.004, 1.831, 2.018, 1.831, 2.018, 1.91, 2.004, 1.91, 1.269, 1.515, 1.256, 1.514, 1.253, 1.454, 1.266, 1.455, 1.926, 1.831, 1.939, 1.831, 1.939, 1.91, 1.926, 1.91, 2.107, 0.6123, 2.118, 0.6175, 2.119, 0.675, 2.107, 0.6698, 2.068, 1.831, 2.077, 1.831, 2.077, 1.91, 2.068, 1.91, 1.873, 1.831, 1.885, 1.831, 1.885, 1.91, 1.873, 1.91, 2.041, 0.6125, 2.054, 0.6088, 2.054, 0.6664, 2.042, 0.67, 2.018, 1.831, 2.031, 1.831, 2.031, 1.91, 2.018, 1.91, 1.256, 1.514, 1.243, 1.511, 1.24, 1.451, 1.253, 1.454, 1.939, 1.831, 1.951, 1.831, 1.951, 1.91, 1.939, 1.91, 1.97, 1.831, 1.98, 1.831, 1.98, 1.91, 1.97, 1.91, 2.173, 1.469, 2.16, 1.467, 2.16, 1.409, 2.173, 1.411, 1.885, 1.831, 1.899, 1.831, 1.899, 1.91, 1.885, 1.91, 2.067, 0.607, 2.081, 0.6069, 2.081, 0.6645, 2.068, 0.6645, 2.054, 0.6088, 2.067, 0.607, 2.068, 0.6645, 2.054, 0.6664, 2.031, 1.831, 2.045, 1.831, 2.045, 1.91, 2.031, 1.91, 1.243, 1.511, 1.231, 1.507, 1.228, 1.447, 1.24, 1.451, 1.951, 1.831, 1.961, 1.831, 1.961, 1.91, 1.951, 1.91, 1.98, 1.831, 1.992, 1.831, 1.992, 1.91, 1.98, 1.91, 1.296, 1.511, 1.283, 1.514, 1.28, 1.454, 1.293, 1.451, 1.899, 1.831, 1.912, 1.831, 1.912, 1.91, 1.899, 1.91, 2.081, 0.6069, 2.094, 0.6087, 2.095, 0.6663, 2.081, 0.6645, 2.045, 1.831, 2.057, 1.831, 2.057, 1.91, 2.045, 1.91, 1.854, 1.831, 1.863, 1.831, 1.863, 1.91, 1.854, 1.91, 1.961, 1.831, 1.97, 1.831, 1.97, 1.91, 1.961, 1.91, 1.992, 1.831, 2.004, 1.831, 2.004, 1.91, 1.992, 1.91, 1.283, 1.514, 1.269, 1.515, 1.266, 1.455, 1.28, 1.454, 1.912, 1.831, 1.926, 1.831, 1.926, 1.91, 1.912, 1.91, 2.006, 1.92, 2.018, 1.92, 2.018, 1.952, 2.006, 1.952, 2.081, 0.6645, 2.095, 0.6663, 2.093, 0.6784, 2.081, 0.6768, 2.021, 0.6819, 2.03, 0.6753, 2.035, 0.6864, 2.027, 0.6924, 1.28, 1.454, 1.266, 1.455, 1.266, 1.442, 1.278, 1.441, 2.095, 0.6663, 2.107, 0.6698, 2.104, 0.6816, 2.093, 0.6784, 2.03, 0.6753, 2.042, 0.67, 2.045, 0.6817, 2.035, 0.6864, 1.266, 1.455, 1.253, 1.454, 1.254, 1.442, 1.266, 1.442, 2.107, 0.6698, 2.119, 0.675, 2.114, 0.6862, 2.104, 0.6816, 2.042, 0.67, 2.054, 0.6664, 2.057, 0.6785, 2.045, 0.6817, 1.253, 1.454, 1.24, 1.451, 1.243, 1.439, 1.254, 1.442, 2.119, 0.675, 2.128, 0.6816, 2.123, 0.6921, 2.114, 0.6862, 2.054, 0.6664, 2.068, 0.6645, 2.068, 0.6768, 2.057, 0.6785, 1.24, 1.451, 1.228, 1.447, 1.232, 1.435, 1.243, 1.439, 2.128, 0.6816, 2.136, 0.6894, 2.129, 0.6991, 2.123, 0.6921, 1.228, 1.447, 1.218, 1.441, 1.223, 1.43, 1.232, 1.435, 1.992, 1.91, 2.004, 1.91, 2.006, 1.92, 1.995, 1.92, 1.218, 1.441, 1.21, 1.435, 1.216, 1.424, 1.223, 1.43, 2.004, 1.91, 2.018, 1.91, 2.018, 1.92, 2.006, 1.92, 1.873, 1.91, 1.885, 1.91, 1.888, 1.92, 1.878, 1.92, 2.018, 1.91, 2.031, 1.91, 2.03, 1.92, 2.018, 1.92, 1.885, 1.91, 1.899, 1.91, 1.9, 1.92, 1.888, 1.92, 2.031, 1.91, 2.045, 1.91, 2.042, 1.92, 2.03, 1.92, 1.899, 1.91, 1.912, 1.91, 1.912, 1.92, 1.9, 1.92, 2.045, 1.91, 2.057, 1.91, 2.053, 1.92, 2.042, 1.92, 1.912, 1.91, 1.926, 1.91, 1.924, 1.92, 1.912, 1.92, 1.325, 1.434, 1.316, 1.441, 1.311, 1.43, 1.319, 1.424, 1.926, 1.91, 1.939, 1.91, 1.936, 1.92, 1.924, 1.92, 1.316, 1.441, 1.305, 1.447, 1.301, 1.435, 1.311, 1.43, 1.939, 1.91, 1.951, 1.91, 1.947, 1.92, 1.936, 1.92, 1.305, 1.447, 1.293, 1.451, 1.29, 1.439, 1.301, 1.435, 2.068, 0.6645, 2.081, 0.6645, 2.081, 0.6768, 2.068, 0.6768, 2.013, 0.6898, 2.021, 0.6819, 2.027, 0.6924, 2.02, 0.6994, 2.069, 0.7001, 2.081, 0.7001, 2.093, 0.7017, 2.104, 0.7049, 2.114, 0.7095, 2.123, 0.7154, 2.129, 0.7224, 2.134, 0.7301, 2.136, 0.7384, 2.136, 0.7468, 2.134, 0.755, 2.129, 0.7628, 2.123, 0.7698, 2.114, 0.7757, 2.104, 0.7804, 2.093, 0.7837, 2.081, 0.7853, 2.069, 0.7854, 2.057, 0.7838, 2.045, 0.7806, 2.035, 0.7759, 2.027, 0.77, 2.02, 0.7631, 2.015, 0.7553, 2.013, 0.7471, 2.013, 0.7387, 2.015, 0.7305, 2.02, 0.7227, 2.027, 0.7157, 2.035, 0.7097, 2.045, 0.705, 2.057, 0.7018, 1.878, 1.92, 1.888, 1.92, 1.888, 1.952, 1.878, 1.952, 2.018, 1.92, 2.03, 1.92, 2.03, 1.952, 2.018, 1.952, 1.888, 1.92, 1.9, 1.92, 1.9, 1.952, 1.888, 1.952, 2.03, 1.92, 2.042, 1.92, 2.042, 1.952, 2.03, 1.952, 1.9, 1.92, 1.912, 1.92, 1.912, 1.952, 1.9, 1.952, 2.042, 1.92, 2.053, 1.92, 2.053, 1.952, 2.042, 1.952, 1.912, 1.92, 1.924, 1.92, 1.924, 1.952, 1.912, 1.952, 2.053, 1.92, 2.063, 1.92, 2.063, 1.952, 2.053, 1.952, 1.924, 1.92, 1.936, 1.92, 1.936, 1.952, 1.924, 1.952, 2.063, 1.92, 2.071, 1.92, 2.071, 1.952, 2.063, 1.952, 1.936, 1.92, 1.947, 1.92, 1.947, 1.952, 1.936, 1.952, 0.5344, 1.828, 0.5226, 1.826, 0.5226, 1.802, 0.5344, 1.804, 2.068, 0.6768, 2.081, 0.6768, 2.081, 0.7001, 2.069, 0.7001, 1.947, 1.92, 1.956, 1.92, 1.956, 1.952, 1.947, 1.952, 1.29, 1.439, 1.278, 1.441, 1.277, 1.417, 1.289, 1.415, 2.081, 0.6768, 2.093, 0.6784, 2.093, 0.7017, 2.081, 0.7001, 1.956, 1.92, 1.964, 1.92, 1.964, 1.952, 1.956, 1.952, 1.278, 1.441, 1.266, 1.442, 1.265, 1.418, 1.277, 1.417, 2.093, 0.6784, 2.104, 0.6816, 2.104, 0.7049, 2.093, 0.7017, 2.035, 0.6864, 2.045, 0.6817, 2.045, 0.705, 2.035, 0.7097, 1.266, 1.442, 1.254, 1.442, 1.253, 1.417, 1.265, 1.418, 2.104, 0.6816, 2.114, 0.6862, 2.114, 0.7095, 2.104, 0.7049, 2.045, 0.6817, 2.057, 0.6785, 2.057, 0.7018, 2.045, 0.705, 1.254, 1.442, 1.243, 1.439, 1.242, 1.415, 1.253, 1.417, 1.975, 1.92, 1.984, 1.92, 1.984, 1.952, 1.975, 1.952, 2.057, 0.6785, 2.068, 0.6768, 2.069, 0.7001, 2.057, 0.7018, 1.243, 1.439, 1.232, 1.435, 1.231, 1.411, 1.242, 1.415, 1.984, 1.92, 1.995, 1.92, 1.995, 1.952, 1.984, 1.952, 1.86, 1.92, 1.868, 1.92, 1.868, 1.952, 1.86, 1.952, 1.995, 1.92, 2.006, 1.92, 2.006, 1.952, 1.995, 1.952, 1.868, 1.92, 1.878, 1.92, 1.878, 1.952, 1.868, 1.952, 0.9709, 1.904, 0.9709, 1.082, 0.9787, 1.01, 0.9787, 1.977, 0.6348, 1.955, 0.961, 1.955, 0.9723, 1.983, 0.6075, 1.983, 0.961, 1.032, 0.6348, 1.032, 0.6075, 1.003, 0.9723, 1.003, 0.6348, 1.032, 0.6348, 1.955, 0.6075, 1.983, 0.6075, 1.003, 0.9709, 1.082, 0.961, 1.032, 0.9723, 1.003, 0.9787, 1.01, 0.961, 1.955, 0.9709, 1.904, 0.9787, 1.977, 0.9723, 1.983, 2.004, 0.01201, 1.649, 0.02121, 1.639, 0.01251, 2.013, 0.002833, 1.649, 0.978, 2.004, 0.9872, 2.013, 0.9963, 1.639, 0.9867, 2.004, 0.9872, 1.986, 0.6126, 1.995, 0.6119, 2.013, 0.9963, 1.986, 0.3865, 2.004, 0.01201, 2.013, 0.002833, 1.995, 0.3873, 1.649, 0.02121, 1.666, 0.3885, 1.657, 0.3893, 1.639, 0.01251, 1.666, 0.6106, 1.649, 0.978, 1.639, 0.9867, 1.657, 0.6098, 0.3998, 1.808, 0.3998, 2.052, 0.391, 2.055, 0.391, 1.802, 2.146, 0.2293, 2.19, 0.01286, 2.199, 0.01028, 2.154, 0.2346, 2.19, 0.01286, 2.181, 0.008458, 2.184, 0.002833, 2.199, 0.01028, 2.136, 0.2306, 2.146, 0.2293, 2.154, 0.2346, 2.137, 0.2371, 0.3998, 2.052, 0.409, 2.056, 0.407, 2.063, 0.391, 2.055, 0.5344, 1.819, 0.5345, 1.81, 0.5419, 1.802, 0.5419, 1.818])
me_cube.materials.append(mat_frame)
me_cube.materials.append(mat_wood)
me_cube.materials.append(mat_metal)
me_cube.use_mirror_vertex_groups = False
me_cube.update()
me_top_roller = bpy.data.meshes.new('Top Roller')
me_top_roller.from_pydata([(0.0, 1.0, -1.0), (0.0, 1.0, 1.0), (0.1951, 0.9808, -1.0), (0.1951, 0.9808, 1.0), (0.3827, 0.9239, -1.0), (0.3827, 0.9239, 1.0), (0.5556, 0.8315, -1.0), (0.5556, 0.8315, 1.0), (0.7071, 0.7071, -1.0), (0.7071, 0.7071, 1.0), (0.8315, 0.5556, -1.0), (0.8315, 0.5556, 1.0), (0.9239, 0.3827, -1.0), (0.9239, 0.3827, 1.0), (0.9808, 0.1951, -1.0), (0.9808, 0.1951, 1.0), (1.0, 0.0, -1.0), (1.0, 0.0, 1.0), (0.9808, -0.1951, -1.0), (0.9808, -0.1951, 1.0), (0.9239, -0.3827, -1.0), (0.9239, -0.3827, 1.0), (0.8315, -0.5556, -1.0), (0.8315, -0.5556, 1.0), (0.7071, -0.7071, -1.0), (0.7071, -0.7071, 1.0), (0.5556, -0.8315, -1.0), (0.5556, -0.8315, 1.0), (0.3827, -0.9239, -1.0), (0.3827, -0.9239, 1.0), (0.1951, -0.9808, -1.0), (0.1951, -0.9808, 1.0), (0.0, -1.0, -1.0), (0.0, -1.0, 1.0), (-0.1951, -0.9808, -1.0), (-0.1951, -0.9808, 1.0), (-0.3827, -0.9239, -1.0), (-0.3827, -0.9239, 1.0), (-0.5556, -0.8315, -1.0), (-0.5556, -0.8315, 1.0), (-0.7071, -0.7071, -1.0), (-0.7071, -0.7071, 1.0), (-0.8315, -0.5556, -1.0), (-0.8315, -0.5556, 1.0), (-0.9239, -0.3827, -1.0), (-0.9239, -0.3827, 1.0), (-0.9808, -0.1951, -1.0), (-0.9808, -0.1951, 1.0), (-1.0, 0.0, -1.0), (-1.0, 0.0, 1.0), (-0.9808, 0.1951, -1.0), (-0.9808, 0.1951, 1.0), (-0.9239, 0.3827, -1.0), (-0.9239, 0.3827, 1.0), (-0.8315, 0.5556, -1.0), (-0.8315, 0.5556, 1.0), (-0.7071, 0.7071, -1.0), (-0.7071, 0.7071, 1.0), (-0.5556, 0.8315, -1.0), (-0.5556, 0.8315, 1.0), (-0.3827, 0.9239, -1.0), (-0.3827, 0.9239, 1.0), (-0.1951, 0.9808, -1.0), (-0.1951, 0.9808, 1.0), (0.1951, 0.9808, 1.2), (2.209e-07, 1.0, 1.2), (0.3827, 0.9239, 1.2), (0.5556, 0.8315, 1.2), (0.7071, 0.7071, 1.2), (0.8315, 0.5556, 1.2), (0.9239, 0.3827, 1.2), (0.9808, 0.1951, 1.2), (1.0, 0.0, 1.2), (0.9808, -0.1951, 1.2), (0.9239, -0.3827, 1.2), (0.8315, -0.5556, 1.2), (0.7071, -0.7071, 1.2), (0.5556, -0.8315, 1.2), (0.3827, -0.9239, 1.2), (0.1951, -0.9808, 1.2), (2.209e-07, -1.0, 1.2), (-0.1951, -0.9808, 1.2), (-0.3827, -0.9239, 1.2), (-0.5556, -0.8315, 1.2), (-0.7071, -0.7071, 1.2), (-0.8315, -0.5556, 1.2), (-0.9239, -0.3827, 1.2), (-0.9808, -0.1951, 1.2), (-1.0, 0.0, 1.2), (-0.9808, 0.1951, 1.2), (-0.9239, 0.3827, 1.2), (-0.8315, 0.5556, 1.2), (-0.7071, 0.7071, 1.2), (-0.5556, 0.8315, 1.2), (-0.3827, 0.9239, 1.2), (-0.1951, 0.9808, 1.2), (0.1951, 0.9808, 1.3), (3.57e-07, 1.0, 1.3), (0.3827, 0.9239, 1.3), (0.5556, 0.8315, 1.3), (0.7071, 0.7071, 1.3), (0.8315, 0.5556, 1.3), (0.9239, 0.3827, 1.3), (0.9808, 0.1951, 1.3), (1.0, 0.0, 1.3), (0.9808, -0.1951, 1.3), (0.9239, -0.3827, 1.3), (0.8315, -0.5556, 1.3), (0.7071, -0.7071, 1.3), (0.5556, -0.8315, 1.3), (0.3827, -0.9239, 1.3), (0.1951, -0.9808, 1.3), (3.57e-07, -1.0, 1.3), (-0.1951, -0.9808, 1.3), (-0.3827, -0.9239, 1.3), (-0.5556, -0.8315, 1.3), (-0.7071, -0.7071, 1.3), (-0.8315, -0.5556, 1.3), (-0.9239, -0.3827, 1.3), (-0.9808, -0.1951, 1.3), (-1.0, 0.0, 1.3), (-0.9808, 0.1951, 1.3), (-0.9239, 0.3827, 1.3), (-0.8315, 0.5556, 1.3), (-0.7071, 0.7071, 1.3), (-0.5556, 0.8315, 1.3), (-0.3827, 0.9239, 1.3), (-0.1951, 0.9808, 1.3), (0.3317, 1.667, 1.222), (1.846e-07, 1.7, 1.222), (0.6506, 1.571, 1.222), (0.9445, 1.413, 1.222), (1.202, 1.202, 1.222), (1.413, 0.9445, 1.222), (1.571, 0.6506, 1.222), (1.667, 0.3317, 1.222), (1.7, 0.0, 1.222), (1.667, -0.3317, 1.222), (1.571, -0.6506, 1.222), (1.413, -0.9445, 1.222), (1.202, -1.202, 1.222), (0.9445, -1.413, 1.222), (0.6506, -1.571, 1.222), (0.3317, -1.667, 1.222), (1.846e-07, -1.7, 1.222), (-0.3317, -1.667, 1.222), (-0.6506, -1.571, 1.222), (-0.9445, -1.413, 1.222), (-1.202, -1.202, 1.222), (-1.413, -0.9445, 1.222), (-1.571, -0.6506, 1.222), (-1.667, -0.3317, 1.222), (-1.7, 0.0, 1.222), (-1.667, 0.3317, 1.222), (-1.571, 0.6506, 1.222), (-1.413, 0.9445, 1.222), (-1.202, 1.202, 1.222), (-0.9445, 1.413, 1.222), (-0.6506, 1.571, 1.222), (-0.3317, 1.667, 1.222), (0.3317, 1.667, 1.29), (3.72e-07, 1.7, 1.29), (0.6506, 1.571, 1.29), (0.9445, 1.413, 1.29), (1.202, 1.202, 1.29), (1.413, 0.9445, 1.29), (1.571, 0.6506, 1.29), (1.667, 0.3317, 1.29), (1.7, 0.0, 1.29), (1.667, -0.3317, 1.29), (1.571, -0.6506, 1.29), (1.413, -0.9445, 1.29), (1.202, -1.202, 1.29), (0.9445, -1.413, 1.29), (0.6506, -1.571, 1.29), (0.3317, -1.667, 1.29), (3.72e-07, -1.7, 1.29), (-0.3317, -1.667, 1.29), (-0.6506, -1.571, 1.29), (-0.9445, -1.413, 1.29), (-1.202, -1.202, 1.29), (-1.413, -0.9445, 1.29), (-1.571, -0.6506, 1.29), (-1.667, -0.3317, 1.29), (-1.7, 0.0, 1.29), (-1.667, 0.3317, 1.29), (-1.571, 0.6506, 1.29), (-1.413, 0.9445, 1.29), (-1.202, 1.202, 1.29), (-0.9445, 1.413, 1.29), (-0.6506, 1.571, 1.29), (-0.3317, 1.667, 1.29)], [], [(0, 1, 3, 2), (2, 3, 5, 4), (4, 5, 7, 6), (6, 7, 9, 8), (8, 9, 11, 10), (10, 11, 13, 12), (12, 13, 15, 14), (14, 15, 17, 16), (16, 17, 19, 18), (18, 19, 21, 20), (20, 21, 23, 22), (22, 23, 25, 24), (24, 25, 27, 26), (26, 27, 29, 28), (28, 29, 31, 30), (30, 31, 33, 32), (32, 33, 35, 34), (34, 35, 37, 36), (36, 37, 39, 38), (38, 39, 41, 40), (40, 41, 43, 42), (42, 43, 45, 44), (44, 45, 47, 46), (46, 47, 49, 48), (48, 49, 51, 50), (50, 51, 53, 52), (52, 53, 55, 54), (54, 55, 57, 56), (56, 57, 59, 58), (58, 59, 61, 60), (39, 37, 82, 83), (60, 61, 63, 62), (62, 63, 1, 0), (0, 2, 4, 6, 8, 10, 12, 14, 16, 18, 20, 22, 24, 26, 28, 30, 32, 34, 36, 38, 40, 42, 44, 46, 48, 50, 52, 54, 56, 58, 60, 62), (106, 107, 171, 170), (57, 55, 91, 92), (13, 11, 69, 70), (31, 29, 78, 79), (49, 47, 87, 88), (5, 3, 64, 66), (23, 21, 74, 75), (41, 39, 83, 84), (59, 57, 92, 93), (15, 13, 70, 71), (33, 31, 79, 80), (51, 49, 88, 89), (7, 5, 66, 67), (25, 23, 75, 76), (43, 41, 84, 85), (61, 59, 93, 94), (17, 15, 71, 72), (35, 33, 80, 81), (53, 51, 89, 90), (9, 7, 67, 68), (27, 25, 76, 77), (45, 43, 85, 86), (63, 61, 94, 95), (19, 17, 72, 73), (37, 35, 81, 82), (55, 53, 90, 91), (11, 9, 68, 69), (29, 27, 77, 78), (47, 45, 86, 87), (3, 1, 65, 64), (1, 63, 95, 65), (21, 19, 73, 74), (96, 97, 127, 126, 125, 124, 123, 122, 121, 120, 119, 118, 117, 116, 115, 114, 113, 112, 111, 110, 109, 108, 107, 106, 105, 104, 103, 102, 101, 100, 99, 98), (86, 85, 149, 150), (105, 106, 170, 169), (85, 84, 148, 149), (104, 105, 169, 168), (84, 83, 147, 148), (103, 104, 168, 167), (83, 82, 146, 147), (102, 103, 167, 166), (82, 81, 145, 146), (101, 102, 166, 165), (127, 97, 161, 191), (81, 80, 144, 145), (100, 101, 165, 164), (126, 127, 191, 190), (80, 79, 143, 144), (99, 100, 164, 163), (125, 126, 190, 189), (79, 78, 142, 143), (98, 99, 163, 162), (124, 125, 189, 188), (78, 77, 141, 142), (96, 98, 162, 160), (123, 124, 188, 187), (77, 76, 140, 141), (97, 96, 160, 161), (122, 123, 187, 186), (76, 75, 139, 140), (121, 122, 186, 185), (75, 74, 138, 139), (120, 121, 185, 184), (74, 73, 137, 138), (156, 155, 187, 188), (143, 142, 174, 175), (130, 128, 160, 162), (157, 156, 188, 189), (144, 143, 175, 176), (131, 130, 162, 163), (158, 157, 189, 190), (145, 144, 176, 177), (132, 131, 163, 164), (159, 158, 190, 191), (146, 145, 177, 178), (133, 132, 164, 165), (129, 159, 191, 161), (147, 146, 178, 179), (134, 133, 165, 166), (148, 147, 179, 180), (135, 134, 166, 167), (149, 148, 180, 181), (136, 135, 167, 168), (150, 149, 181, 182), (137, 136, 168, 169), (151, 150, 182, 183), (138, 137, 169, 170), (152, 151, 183, 184), (139, 138, 170, 171), (153, 152, 184, 185), (140, 139, 171, 172), (154, 153, 185, 186), (141, 140, 172, 173), (155, 154, 186, 187), (142, 141, 173, 174), (128, 129, 161, 160), (87, 86, 150, 151), (107, 108, 172, 171), (88, 87, 151, 152), (108, 109, 173, 172), (89, 88, 152, 153), (109, 110, 174, 173), (90, 89, 153, 154), (110, 111, 175, 174), (91, 90, 154, 155), (64, 65, 129, 128), (111, 112, 176, 175), (92, 91, 155, 156), (66, 64, 128, 130), (112, 113, 177, 176), (93, 92, 156, 157), (67, 66, 130, 131), (113, 114, 178, 177), (94, 93, 157, 158), (68, 67, 131, 132), (114, 115, 179, 178), (95, 94, 158, 159), (69, 68, 132, 133), (115, 116, 180, 179), (65, 95, 159, 129), (70, 69, 133, 134), (116, 117, 181, 180), (71, 70, 134, 135), (117, 118, 182, 181), (72, 71, 135, 136), (118, 119, 183, 182), (73, 72, 136, 137), (119, 120, 184, 183)])
me_top_roller.polygons.foreach_set('use_smooth', [True] * 162)
_uv = me_top_roller.uv_layers.new(name='UVMap')
_uv.uv.foreach_set('vector', [1.0, 0.5, 1.0, 1.0, 0.9688, 1.0, 0.9688, 0.5, 0.9688, 0.5, 0.9688, 1.0, 0.9375, 1.0, 0.9375, 0.5, 0.9375, 0.5, 0.9375, 1.0, 0.9062, 1.0, 0.9062, 0.5, 0.9062, 0.5, 0.9062, 1.0, 0.875, 1.0, 0.875, 0.5, 0.875, 0.5, 0.875, 1.0, 0.8438, 1.0, 0.8438, 0.5, 0.8438, 0.5, 0.8438, 1.0, 0.8125, 1.0, 0.8125, 0.5, 0.8125, 0.5, 0.8125, 1.0, 0.7812, 1.0, 0.7812, 0.5, 0.7812, 0.5, 0.7812, 1.0, 0.75, 1.0, 0.75, 0.5, 0.75, 0.5, 0.75, 1.0, 0.7188, 1.0, 0.7188, 0.5, 0.7188, 0.5, 0.7188, 1.0, 0.6875, 1.0, 0.6875, 0.5, 0.6875, 0.5, 0.6875, 1.0, 0.6562, 1.0, 0.6562, 0.5, 0.6562, 0.5, 0.6562, 1.0, 0.625, 1.0, 0.625, 0.5, 0.625, 0.5, 0.625, 1.0, 0.5938, 1.0, 0.5938, 0.5, 0.5938, 0.5, 0.5938, 1.0, 0.5625, 1.0, 0.5625, 0.5, 0.5625, 0.5, 0.5625, 1.0, 0.5312, 1.0, 0.5312, 0.5, 0.5312, 0.5, 0.5312, 1.0, 0.5, 1.0, 0.5, 0.5, 0.5, 0.5, 0.5, 1.0, 0.4688, 1.0, 0.4688, 0.5, 0.4688, 0.5, 0.4688, 1.0, 0.4375, 1.0, 0.4375, 0.5, 0.4375, 0.5, 0.4375, 1.0, 0.4062, 1.0, 0.4062, 0.5, 0.4062, 0.5, 0.4062, 1.0, 0.375, 1.0, 0.375, 0.5, 0.375, 0.5, 0.375, 1.0, 0.3438, 1.0, 0.3438, 0.5, 0.3438, 0.5, 0.3438, 1.0, 0.3125, 1.0, 0.3125, 0.5, 0.3125, 0.5, 0.3125, 1.0, 0.2812, 1.0, 0.2812, 0.5, 0.2812, 0.5, 0.2812, 1.0, 0.25, 1.0, 0.25, 0.5, 0.25, 0.5, 0.25, 1.0, 0.2188, 1.0, 0.2188, 0.5, 0.2188, 0.5, 0.2188, 1.0, 0.1875, 1.0, 0.1875, 0.5, 0.1875, 0.5, 0.1875, 1.0, 0.1562, 1.0, 0.1562, 0.5, 0.1562, 0.5, 0.1562, 1.0, 0.125, 1.0, 0.125, 0.5, 0.125, 0.5, 0.125, 1.0, 0.09375, 1.0, 0.09375, 0.5, 0.09375, 0.5, 0.09375, 1.0, 0.0625, 1.0, 0.0625, 0.5, 0.4062, 1.0, 0.4375, 1.0, 0.4375, 1.0, 0.4062, 1.0, 0.0625, 0.5, 0.0625, 1.0, 0.03125, 1.0, 0.03125, 0.5, 0.03125, 0.5, 0.03125, 1.0, 0.0, 1.0, 0.0, 0.5, 0.75, 0.49, 0.7968, 0.4854, 0.8418, 0.4717, 0.8833, 0.4496, 0.9197, 0.4197, 0.9496, 0.3833, 0.9717, 0.3418, 0.9854, 0.2968, 0.99, 0.25, 0.9854, 0.2032, 0.9717, 0.1582, 0.9496, 0.1167, 0.9197, 0.08029, 0.8833, 0.05045, 0.8418, 0.02827, 0.7968, 0.01461, 0.75, 0.01, 0.7032, 0.01461, 0.6582, 0.02827, 0.6167, 0.05045, 0.5803, 0.08029, 0.5504, 0.1167, 0.5283, 0.1582, 0.5146, 0.2032, 0.51, 0.25, 0.5146, 0.2968, 0.5283, 0.3418, 0.5504, 0.3833, 0.5803, 0.4197, 0.6167, 0.4496, 0.6582, 0.4717, 0.7032, 0.4854, 0.4717, 0.1582, 0.4496, 0.1167, 0.4496, 0.1167, 0.4717, 0.1582, 0.125, 1.0, 0.1562, 1.0, 0.1562, 1.0, 0.125, 1.0, 0.8125, 1.0, 0.8438, 1.0, 0.8438, 1.0, 0.8125, 1.0, 0.5312, 1.0, 0.5625, 1.0, 0.5625, 1.0, 0.5312, 1.0, 0.25, 1.0, 0.2812, 1.0, 0.2812, 1.0, 0.25, 1.0, 0.9375, 1.0, 0.9688, 1.0, 0.9688, 1.0, 0.9375, 1.0, 0.6562, 1.0, 0.6875, 1.0, 0.6875, 1.0, 0.6562, 1.0, 0.375, 1.0, 0.4062, 1.0, 0.4062, 1.0, 0.375, 1.0, 0.09375, 1.0, 0.125, 1.0, 0.125, 1.0, 0.09375, 1.0, 0.7812, 1.0, 0.8125, 1.0, 0.8125, 1.0, 0.7812, 1.0, 0.5, 1.0, 0.5312, 1.0, 0.5312, 1.0, 0.5, 1.0, 0.2188, 1.0, 0.25, 1.0, 0.25, 1.0, 0.2188, 1.0, 0.9062, 1.0, 0.9375, 1.0, 0.9375, 1.0, 0.9062, 1.0, 0.625, 1.0, 0.6562, 1.0, 0.6562, 1.0, 0.625, 1.0, 0.3438, 1.0, 0.375, 1.0, 0.375, 1.0, 0.3438, 1.0, 0.0625, 1.0, 0.09375, 1.0, 0.09375, 1.0, 0.0625, 1.0, 0.75, 1.0, 0.7812, 1.0, 0.7812, 1.0, 0.75, 1.0, 0.4688, 1.0, 0.5, 1.0, 0.5, 1.0, 0.4688, 1.0, 0.1875, 1.0, 0.2188, 1.0, 0.2188, 1.0, 0.1875, 1.0, 0.875, 1.0, 0.9062, 1.0, 0.9062, 1.0, 0.875, 1.0, 0.5938, 1.0, 0.625, 1.0, 0.625, 1.0, 0.5938, 1.0, 0.3125, 1.0, 0.3438, 1.0, 0.3438, 1.0, 0.3125, 1.0, 0.03125, 1.0, 0.0625, 1.0, 0.0625, 1.0, 0.03125, 1.0, 0.7188, 1.0, 0.75, 1.0, 0.75, 1.0, 0.7188, 1.0, 0.4375, 1.0, 0.4688, 1.0, 0.4688, 1.0, 0.4375, 1.0, 0.1562, 1.0, 0.1875, 1.0, 0.1875, 1.0, 0.1562, 1.0, 0.8438, 1.0, 0.875, 1.0, 0.875, 1.0, 0.8438, 1.0, 0.5625, 1.0, 0.5938, 1.0, 0.5938, 1.0, 0.5625, 1.0, 0.2812, 1.0, 0.3125, 1.0, 0.3125, 1.0, 0.2812, 1.0, 0.9688, 1.0, 1.0, 1.0, 1.0, 1.0, 0.9688, 1.0, 0.0, 1.0, 0.03125, 1.0, 0.03125, 1.0, 0.0, 1.0, 0.6875, 1.0, 0.7188, 1.0, 0.7188, 1.0, 0.6875, 1.0, 0.2968, 0.4854, 0.25, 0.49, 0.2032, 0.4854, 0.1582, 0.4717, 0.1167, 0.4496, 0.08029, 0.4197, 0.05045, 0.3833, 0.02827, 0.3418, 0.01461, 0.2968, 0.01, 0.25, 0.01461, 0.2032, 0.02827, 0.1582, 0.05045, 0.1167, 0.08029, 0.08029, 0.1167, 0.05045, 0.1582, 0.02827, 0.2032, 0.01461, 0.25, 0.01, 0.2968, 0.01461, 0.3418, 0.02827, 0.3833, 0.05045, 0.4197, 0.08029, 0.4496, 0.1167, 0.4717, 0.1582, 0.4854, 0.2032, 0.49, 0.25, 0.4854, 0.2968, 0.4717, 0.3418, 0.4496, 0.3833, 0.4197, 0.4197, 0.3833, 0.4496, 0.3418, 0.4717, 0.3125, 1.0, 0.3438, 1.0, 0.3438, 1.0, 0.3125, 1.0, 0.4854, 0.2032, 0.4717, 0.1582, 0.4717, 0.1582, 0.4854, 0.2032, 0.3438, 1.0, 0.375, 1.0, 0.375, 1.0, 0.3438, 1.0, 0.49, 0.25, 0.4854, 0.2032, 0.4854, 0.2032, 0.49, 0.25, 0.375, 1.0, 0.4062, 1.0, 0.4062, 1.0, 0.375, 1.0, 0.4854, 0.2968, 0.49, 0.25, 0.49, 0.25, 0.4854, 0.2968, 0.4062, 1.0, 0.4375, 1.0, 0.4375, 1.0, 0.4062, 1.0, 0.4717, 0.3418, 0.4854, 0.2968, 0.4854, 0.2968, 0.4717, 0.3418, 0.4375, 1.0, 0.4688, 1.0, 0.4688, 1.0, 0.4375, 1.0, 0.4496, 0.3833, 0.4717, 0.3418, 0.4717, 0.3418, 0.4496, 0.3833, 0.2032, 0.4854, 0.25, 0.49, 0.25, 0.49, 0.2032, 0.4854, 0.4688, 1.0, 0.5, 1.0, 0.5, 1.0, 0.4688, 1.0, 0.4197, 0.4197, 0.4496, 0.3833, 0.4496, 0.3833, 0.4197, 0.4197, 0.1582, 0.4717, 0.2032, 0.4854, 0.2032, 0.4854, 0.1582, 0.4717, 0.5, 1.0, 0.5312, 1.0, 0.5312, 1.0, 0.5, 1.0, 0.3833, 0.4496, 0.4197, 0.4197, 0.4197, 0.4197, 0.3833, 0.4496, 0.1167, 0.4496, 0.1582, 0.4717, 0.1582, 0.4717, 0.1167, 0.4496, 0.5312, 1.0, 0.5625, 1.0, 0.5625, 1.0, 0.5312, 1.0, 0.3418, 0.4717, 0.3833, 0.4496, 0.3833, 0.4496, 0.3418, 0.4717, 0.08029, 0.4197, 0.1167, 0.4496, 0.1167, 0.4496, 0.08029, 0.4197, 0.5625, 1.0, 0.5938, 1.0, 0.5938, 1.0, 0.5625, 1.0, 0.2968, 0.4854, 0.3418, 0.4717, 0.3418, 0.4717, 0.2968, 0.4854, 0.05045, 0.3833, 0.08029, 0.4197, 0.08029, 0.4197, 0.05045, 0.3833, 0.5938, 1.0, 0.625, 1.0, 0.625, 1.0, 0.5938, 1.0, 0.25, 0.49, 0.2968, 0.4854, 0.2968, 0.4854, 0.25, 0.49, 0.02827, 0.3418, 0.05045, 0.3833, 0.05045, 0.3833, 0.02827, 0.3418, 0.625, 1.0, 0.6562, 1.0, 0.6562, 1.0, 0.625, 1.0, 0.01461, 0.2968, 0.02827, 0.3418, 0.02827, 0.3418, 0.01461, 0.2968, 0.6562, 1.0, 0.6875, 1.0, 0.6875, 1.0, 0.6562, 1.0, 0.01, 0.25, 0.01461, 0.2968, 0.01461, 0.2968, 0.01, 0.25, 0.6875, 1.0, 0.7188, 1.0, 0.7188, 1.0, 0.6875, 1.0, 0.125, 1.0, 0.1562, 1.0, 0.1562, 1.0, 0.125, 1.0, 0.5312, 1.0, 0.5625, 1.0, 0.5625, 1.0, 0.5312, 1.0, 0.9375, 1.0, 0.9688, 1.0, 0.9688, 1.0, 0.9375, 1.0, 0.09375, 1.0, 0.125, 1.0, 0.125, 1.0, 0.09375, 1.0, 0.5, 1.0, 0.5312, 1.0, 0.5312, 1.0, 0.5, 1.0, 0.9062, 1.0, 0.9375, 1.0, 0.9375, 1.0, 0.9062, 1.0, 0.0625, 1.0, 0.09375, 1.0, 0.09375, 1.0, 0.0625, 1.0, 0.4688, 1.0, 0.5, 1.0, 0.5, 1.0, 0.4688, 1.0, 0.875, 1.0, 0.9062, 1.0, 0.9062, 1.0, 0.875, 1.0, 0.03125, 1.0, 0.0625, 1.0, 0.0625, 1.0, 0.03125, 1.0, 0.4375, 1.0, 0.4688, 1.0, 0.4688, 1.0, 0.4375, 1.0, 0.8438, 1.0, 0.875, 1.0, 0.875, 1.0, 0.8438, 1.0, 0.0, 1.0, 0.03125, 1.0, 0.03125, 1.0, 0.0, 1.0, 0.4062, 1.0, 0.4375, 1.0, 0.4375, 1.0, 0.4062, 1.0, 0.8125, 1.0, 0.8438, 1.0, 0.8438, 1.0, 0.8125, 1.0, 0.375, 1.0, 0.4062, 1.0, 0.4062, 1.0, 0.375, 1.0, 0.7812, 1.0, 0.8125, 1.0, 0.8125, 1.0, 0.7812, 1.0, 0.3438, 1.0, 0.375, 1.0, 0.375, 1.0, 0.3438, 1.0, 0.75, 1.0, 0.7812, 1.0, 0.7812, 1.0, 0.75, 1.0, 0.3125, 1.0, 0.3438, 1.0, 0.3438, 1.0, 0.3125, 1.0, 0.7188, 1.0, 0.75, 1.0, 0.75, 1.0, 0.7188, 1.0, 0.2812, 1.0, 0.3125, 1.0, 0.3125, 1.0, 0.2812, 1.0, 0.6875, 1.0, 0.7188, 1.0, 0.7188, 1.0, 0.6875, 1.0, 0.25, 1.0, 0.2812, 1.0, 0.2812, 1.0, 0.25, 1.0, 0.6562, 1.0, 0.6875, 1.0, 0.6875, 1.0, 0.6562, 1.0, 0.2188, 1.0, 0.25, 1.0, 0.25, 1.0, 0.2188, 1.0, 0.625, 1.0, 0.6562, 1.0, 0.6562, 1.0, 0.625, 1.0, 0.1875, 1.0, 0.2188, 1.0, 0.2188, 1.0, 0.1875, 1.0, 0.5938, 1.0, 0.625, 1.0, 0.625, 1.0, 0.5938, 1.0, 0.1562, 1.0, 0.1875, 1.0, 0.1875, 1.0, 0.1562, 1.0, 0.5625, 1.0, 0.5938, 1.0, 0.5938, 1.0, 0.5625, 1.0, 0.9688, 1.0, 1.0, 1.0, 1.0, 1.0, 0.9688, 1.0, 0.2812, 1.0, 0.3125, 1.0, 0.3125, 1.0, 0.2812, 1.0, 0.4496, 0.1167, 0.4197, 0.08029, 0.4197, 0.08029, 0.4496, 0.1167, 0.25, 1.0, 0.2812, 1.0, 0.2812, 1.0, 0.25, 1.0, 0.4197, 0.08029, 0.3833, 0.05045, 0.3833, 0.05045, 0.4197, 0.08029, 0.2188, 1.0, 0.25, 1.0, 0.25, 1.0, 0.2188, 1.0, 0.3833, 0.05045, 0.3418, 0.02827, 0.3418, 0.02827, 0.3833, 0.05045, 0.1875, 1.0, 0.2188, 1.0, 0.2188, 1.0, 0.1875, 1.0, 0.3418, 0.02827, 0.2968, 0.01461, 0.2968, 0.01461, 0.3418, 0.02827, 0.1562, 1.0, 0.1875, 1.0, 0.1875, 1.0, 0.1562, 1.0, 0.9688, 1.0, 1.0, 1.0, 1.0, 1.0, 0.9688, 1.0, 0.2968, 0.01461, 0.25, 0.01, 0.25, 0.01, 0.2968, 0.01461, 0.125, 1.0, 0.1562, 1.0, 0.1562, 1.0, 0.125, 1.0, 0.9375, 1.0, 0.9688, 1.0, 0.9688, 1.0, 0.9375, 1.0, 0.25, 0.01, 0.2032, 0.01461, 0.2032, 0.01461, 0.25, 0.01, 0.09375, 1.0, 0.125, 1.0, 0.125, 1.0, 0.09375, 1.0, 0.9062, 1.0, 0.9375, 1.0, 0.9375, 1.0, 0.9062, 1.0, 0.2032, 0.01461, 0.1582, 0.02827, 0.1582, 0.02827, 0.2032, 0.01461, 0.0625, 1.0, 0.09375, 1.0, 0.09375, 1.0, 0.0625, 1.0, 0.875, 1.0, 0.9062, 1.0, 0.9062, 1.0, 0.875, 1.0, 0.1582, 0.02827, 0.1167, 0.05045, 0.1167, 0.05045, 0.1582, 0.02827, 0.03125, 1.0, 0.0625, 1.0, 0.0625, 1.0, 0.03125, 1.0, 0.8438, 1.0, 0.875, 1.0, 0.875, 1.0, 0.8438, 1.0, 0.1167, 0.05045, 0.08029, 0.08029, 0.08029, 0.08029, 0.1167, 0.05045, 0.0, 1.0, 0.03125, 1.0, 0.03125, 1.0, 0.0, 1.0, 0.8125, 1.0, 0.8438, 1.0, 0.8438, 1.0, 0.8125, 1.0, 0.08029, 0.08029, 0.05045, 0.1167, 0.05045, 0.1167, 0.08029, 0.08029, 0.7812, 1.0, 0.8125, 1.0, 0.8125, 1.0, 0.7812, 1.0, 0.05045, 0.1167, 0.02827, 0.1582, 0.02827, 0.1582, 0.05045, 0.1167, 0.75, 1.0, 0.7812, 1.0, 0.7812, 1.0, 0.75, 1.0, 0.02827, 0.1582, 0.01461, 0.2032, 0.01461, 0.2032, 0.02827, 0.1582, 0.7188, 1.0, 0.75, 1.0, 0.75, 1.0, 0.7188, 1.0, 0.01461, 0.2032, 0.01, 0.25, 0.01, 0.25, 0.01461, 0.2032])
me_top_roller.materials.append(mat_metal)
me_top_roller.update()

# ---- objects
ob_base = bpy.data.objects.new('Base', me_cube)
ob_light = bpy.data.objects.new('Light', light_light)
ob_camera = bpy.data.objects.new('Camera', cam_camera)
ob_cylinder = bpy.data.objects.new('Cylinder', me_top_roller)

# ---- transforms, parenting, visibility, modifiers, constraints
ob_base.location = (0.0, 0.0, 0.0)
ob_base.rotation_euler = (0.0, -0.0, 3.142)
ob_base.scale = (0.5, 0.5, 0.5)
ob_base.lock_rotations_4d = False
ob_base.empty_display_type = 'ARROWS'
ob_base.lineart.crease_threshold = 0.0
_m = ob_base.modifiers.new('Smooth by Angle', 'NODES')
_m.node_group = ng_smooth_by_angle
_m.use_pin_to_last = True
_m.show_group_selector = False
ob_light.location = (4.076, 1.005, 5.904)
ob_light.rotation_euler = (0.6503, 0.05522, 1.866)
ob_light.lock_rotations_4d = False
ob_light.empty_display_type = 'ARROWS'
ob_light.color = (0.0, 0.0, 0.0, 0.0)
ob_light.lineart.crease_threshold = 0.0
ob_camera.location = (2.961, -2.78, 1.953)
ob_camera.rotation_euler = (1.109, 4.011e-09, 0.8149)
ob_camera.lock_rotations_4d = False
ob_camera.empty_display_type = 'ARROWS'
ob_camera.color = (0.0, 0.0, 0.0, 0.0)
ob_camera.display_type = 'WIRE'
ob_camera.lineart.crease_threshold = 0.0
ob_cylinder.location = (0.0, 0.0, 0.03)
ob_cylinder.rotation_euler = (-3.142, 1.571, 0.0)
ob_cylinder.scale = (0.07, 0.07, 0.42)
_m = ob_cylinder.modifiers.new('Smooth by Angle', 'NODES')
_m.node_group = ng_smooth_by_angle
_m.use_pin_to_last = True
_m.show_group_selector = False

# ---- collection membership
col_collection.objects.link(ob_base)
col_collection.objects.link(ob_light)
col_collection.objects.link(ob_camera)
col_collection.objects.link(ob_cylinder)

# ---- scene / render settings (as saved in the file)
scene.camera = ob_camera
scene.frame_start = 1; scene.frame_end = 250; scene.frame_set(1)
scene.render.engine = 'BLENDER_EEVEE_NEXT'
bpy.context.view_layer.update()
